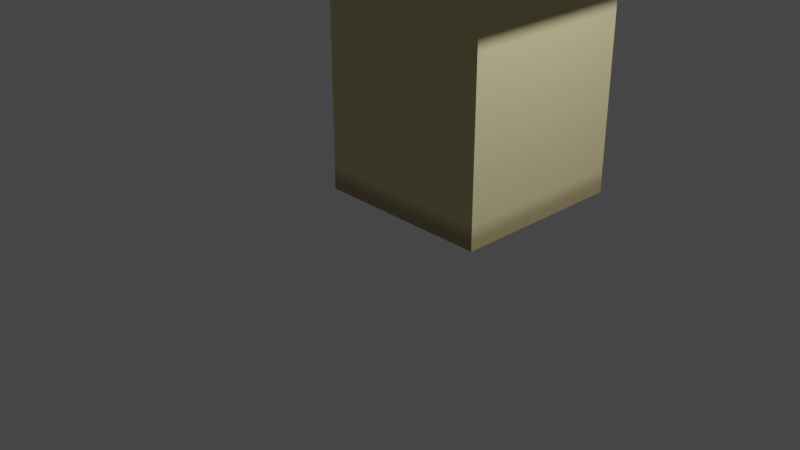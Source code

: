 # Source: Counter_Bend_90.blend  (saved by Blender 3.4.6; exported with 4.5.12 LTS)
import bpy
from mathutils import Matrix  # noqa: F401  (used for matrix-valued properties, if any)

bpy.ops.wm.read_factory_settings(use_empty=True)
scene = bpy.context.scene
scene.name = 'Scene'

# ---- collections
col_collection = bpy.data.collections.new('Collection'); scene.collection.children.link(col_collection)
col_export = bpy.data.collections.new('Export'); scene.collection.children.link(col_export)

# ---- images (referenced by path relative to the original .blend; pixels are not part of the script)
import os
ASSET_DIR = os.environ.get("B2B_ASSET_DIR", "")  # directory of the original .blend (textures are referenced by path, not embedded)
HERE = os.path.dirname(os.path.abspath(__file__))  # packed textures are extracted next to this script under _unpacked/

def load_image(name, relpath, width, height, colorspace="sRGB"):
    """Load a texture the original file referenced (path relative to the .blend, or extracted next to this script)."""
    p = next((c for c in (os.path.join(HERE, relpath), os.path.join(ASSET_DIR, relpath)) if relpath and os.path.exists(c)), "")
    if p:
        img = bpy.data.images.load(p, check_existing=True)
        img.name = name
    else:  # same state as the original file: an image datablock whose file is absent (Cycles renders it pink)
        img = bpy.data.images.new(name, width, height)
        img.source = "FILE"
        img.filepath = "//" + (relpath or name)
    img.colorspace_settings.name = colorspace
    return img
img_counter_sprite = load_image('Counter_Sprite', '_unpacked/Counter_Sprite.a99c1685.png', 64, 64, 'sRGB')

# ---- materials (node trees are filled in below, after node groups)
mat_material = bpy.data.materials.new('Material')
mat_material.alpha_threshold = 0.0
mat_material.use_transparent_shadow = False
mat_material.roughness = 0.5
mat_material.line_color = (0.0, 0.0, 0.0, 1.0)

# ---- material node trees
mat_material.use_nodes = True; mat_material.node_tree.nodes.clear()
_N = mat_material.node_tree.nodes; _L = mat_material.node_tree.links
n0 = _N.new('ShaderNodeOutputMaterial'); n0.name = 'Material Output'; n0.location = (300, 300)
n1 = _N.new('ShaderNodeBsdfPrincipled'); n1.name = 'Principled BSDF'; n1.location = (10, 300)
n1.distribution = 'GGX'
n1.subsurface_method = 'RANDOM_WALK_SKIN'
n1.inputs[3].default_value = 1.45
n1.inputs[27].default_value = (0.0, 0.0, 0.0, 1.0)
n1.inputs[28].default_value = 1.0
n2 = _N.new('ShaderNodeTexImage'); n2.name = 'Image Texture'; n2.location = (-280, 280)
n2.image = img_counter_sprite
_L.new(n1.outputs[0], n0.inputs[0])
_L.new(n2.outputs[0], n1.inputs[0])
n0.is_active_output = True

# ---- world
world_world = bpy.data.worlds.new('World'); scene.world = world_world
world_world.use_nodes = True; world_world.node_tree.nodes.clear()
_N = world_world.node_tree.nodes; _L = world_world.node_tree.links
n0 = _N.new('ShaderNodeOutputWorld'); n0.name = 'World Output'; n0.location = (300, 300)
n1 = _N.new('ShaderNodeBackground'); n1.name = 'Background'; n1.location = (10, 300)
n1.inputs[0].default_value = (0.05088, 0.05088, 0.05088, 1.0)
_L.new(n1.outputs[0], n0.inputs[0])
n0.is_active_output = True
world_world.color = (0.05088, 0.05088, 0.05088)
world_world.use_sun_shadow = False
world_world.sun_shadow_jitter_overblur = 0.0

# ---- cameras
cam_camera = bpy.data.cameras.new('Camera')
cam_camera.clip_end = 100.0
cam_camera.ortho_scale = 7.314

# ---- lights
light_light = bpy.data.lights.new('Light', 'POINT')
light_light.transmission_factor = 0.0
light_light.energy = 1000.0
light_light.shadow_soft_size = 0.1
light_light.shadow_maximum_resolution = 0.006
light_light.use_absolute_resolution = True

# ---- meshes
me_cube = bpy.data.meshes.new('Cube')
me_cube.from_pydata([(1.0, 2.0, 2.0), (1.0, 2.0, -2.0), (0.9964, -0.9647, 1.941), (0.9964, -0.894, 2.0), (0.9964, 0.00598, 1.2), (0.9964, 0.00598, -2.0), (1.0, 2.0, 1.2), (-1.004, -0.9647, 1.259), (-1.004, -0.894, 1.2), (1.9, 2.0, 2.0), (2.0, 2.0, 1.8), (1.971, 2.0, 1.941), (-1.004, -0.994, 1.4), (-1.004, -0.9647, 1.941), (-1.004, -0.994, 1.8), (2.0, 2.0, 1.4), (1.9, 2.0, 1.2), (1.971, 2.0, 1.259), (-1.004, -0.894, 2.0), (-1.004, 2.006, 1.2), (-1.004, 0.00598, 1.2), (-1.004, 2.006, -2.0), (-1.004, 2.006, 2.0), (-1.004, 0.00598, -2.0), (-1.004, 0.00598, 2.0), (1.9, 0.0, 2.0), (1.971, 0.0, 1.941), (2.0, 0.0, 1.8), (2.0, 0.0, 1.4), (1.971, 0.0, 1.259), (1.9, 0.0, 1.2), (1.0, 0.6207, 2.0), (0.9964, -0.994, 1.8), (0.9964, -0.994, 1.4), (0.9964, -0.9647, 1.259), (0.9964, -0.894, 1.2), (0.3758, 0.00598, 2.0)], [], [(24, 18, 3, 36), (19, 22, 0, 6), (21, 19, 6, 1), (4, 35, 8, 20), (6, 0, 9, 11, 10, 15, 17, 16), (4, 6, 16, 30), (24, 36, 22), (23, 5, 4, 20), (12, 33, 32, 14), (18, 13, 2, 3), (0, 31, 25, 9), (17, 29, 30, 16), (15, 28, 29, 17), (11, 26, 27, 10), (9, 25, 26, 11), (13, 14, 32, 2), (15, 10, 27, 28), (12, 7, 34, 33), (1, 6, 4, 5), (20, 8, 7, 12, 14, 13, 18, 24), (7, 8, 35, 34), (0, 22, 31), (21, 23, 20, 19), (19, 20, 24, 22), (35, 4, 30), (35, 30, 29, 34), (34, 29, 28, 33), (33, 28, 27, 32), (26, 2, 32, 27), (25, 3, 2, 26), (36, 3, 25, 31), (22, 36, 31), (23, 21, 1, 5)])
_uv = me_cube.uv_layers.new(name='UVMap')
_uv.uv.foreach_set('vector', [0.9479, 0.6825, 0.9479, 0.5702, 0.6983, 0.5702, 0.7757, 0.6825, 0.6228, 0.1152, 0.6228, 0.2151, 0.8724, 0.2151, 0.8724, 0.1152, 0.6118, 0.001459, 0.6118, 0.321, 0.4121, 0.321, 0.4121, 0.001459, 0.6983, 0.3489, 0.6983, 0.4613, 0.9479, 0.4613, 0.9479, 0.3489, 0.8724, 0.1152, 0.8724, 0.2151, 0.9848, 0.2151, 0.9936, 0.2077, 0.9972, 0.1901, 0.9972, 0.1402, 0.9936, 0.1225, 0.9848, 0.1152, 0.6983, 0.3489, 0.9479, 0.3489, 0.9479, 0.4613, 0.6983, 0.4613, 0.9479, 0.6825, 0.7757, 0.6825, 0.9479, 0.9322, 0.3997, 0.2008, 0.2, 0.2008, 0.2, 0.5203, 0.3997, 0.5203, 0.9479, 0.4908, 0.6983, 0.4908, 0.6983, 0.5407, 0.9479, 0.5407, 0.9479, 0.5702, 0.9479, 0.5587, 0.6983, 0.5587, 0.6983, 0.5702, 0.9479, 0.6825, 0.7757, 0.6825, 0.6983, 0.5702, 0.9479, 0.5702, 0.9479, 0.4727, 0.6983, 0.4727, 0.6983, 0.4613, 0.9479, 0.4613, 0.9479, 0.4908, 0.6983, 0.4908, 0.6983, 0.4727, 0.9479, 0.4727, 0.9479, 0.5587, 0.6983, 0.5587, 0.6983, 0.5407, 0.9479, 0.5407, 0.9479, 0.5702, 0.6983, 0.5702, 0.6983, 0.5587, 0.9479, 0.5587, 0.9479, 0.5587, 0.9479, 0.5407, 0.6983, 0.5407, 0.6983, 0.5587, 0.9479, 0.4908, 0.9479, 0.5407, 0.6983, 0.5407, 0.6983, 0.4908, 0.9479, 0.4908, 0.9479, 0.4727, 0.6983, 0.4727, 0.6983, 0.4908, 0.3997, 0.2008, 0.3997, 0.5203, 0.2, 0.5203, 0.2, 0.2008, 0.8724, 0.1152, 0.9848, 0.1152, 0.9936, 0.1225, 0.9972, 0.1402, 0.9972, 0.1901, 0.9936, 0.2077, 0.9848, 0.2151, 0.8724, 0.2151, 0.9479, 0.4727, 0.9479, 0.4613, 0.6983, 0.4613, 0.6983, 0.4727, 0.9479, 0.6825, 0.9479, 0.9322, 0.7757, 0.6825, 0.6118, 0.001459, 0.4121, 0.001459, 0.4121, 0.321, 0.6118, 0.321, 0.6228, 0.1152, 0.8724, 0.1152, 0.8724, 0.2151, 0.6228, 0.2151, 0.6983, 0.4613, 0.6983, 0.3489, 0.6983, 0.4613, 0.6983, 0.4613, 0.6983, 0.4613, 0.6983, 0.4727, 0.6983, 0.4727, 0.6983, 0.4727, 0.6983, 0.4727, 0.6983, 0.4908, 0.6983, 0.4908, 0.6983, 0.4908, 0.6983, 0.4908, 0.6983, 0.5407, 0.6983, 0.5407, 0.6983, 0.5587, 0.6983, 0.5587, 0.6983, 0.5407, 0.6983, 0.5407, 0.6983, 0.5702, 0.6983, 0.5702, 0.6983, 0.5587, 0.6983, 0.5587, 0.7757, 0.6825, 0.6983, 0.5702, 0.6983, 0.5702, 0.7757, 0.6825, 0.9479, 0.9322, 0.7757, 0.6825, 0.7757, 0.6825, 0.4121, 0.001459, 0.6118, 0.001459, 0.4121, 0.001459, 0.2, 0.2008])
me_cube.materials.append(mat_material)
me_cube.use_mirror_vertex_groups = False
me_cube.update()

# ---- objects
ob_cube = bpy.data.objects.new('Cube', me_cube)
ob_light = bpy.data.objects.new('Light', light_light)
ob_camera = bpy.data.objects.new('Camera', cam_camera)

# ---- transforms, parenting, visibility, modifiers, constraints
ob_cube.location = (0.0, 0.0, 2.0)
ob_cube.lock_rotations_4d = False
ob_cube.empty_display_type = 'ARROWS'
ob_cube.lineart.crease_threshold = 0.0
ob_light.location = (4.076, 1.005, 5.904)
ob_light.rotation_euler = (0.6503, 0.05522, 1.866)
ob_light.lock_rotations_4d = False
ob_light.empty_display_type = 'ARROWS'
ob_light.color = (0.0, 0.0, 0.0, 0.0)
ob_light.lineart.crease_threshold = 0.0
ob_camera.location = (7.359, -6.926, 4.958)
ob_camera.rotation_euler = (1.109, 0.0, 0.8149)
ob_camera.lock_rotations_4d = False
ob_camera.empty_display_type = 'ARROWS'
ob_camera.color = (0.0, 0.0, 0.0, 0.0)
ob_camera.display_type = 'WIRE'
ob_camera.lineart.crease_threshold = 0.0

# ---- collection membership
col_collection.objects.link(ob_cube)
col_collection.objects.link(ob_light)
col_collection.objects.link(ob_camera)

# ---- scene / render settings (as saved in the file)
scene.camera = ob_camera
scene.frame_start = 1; scene.frame_end = 250; scene.frame_set(1)
scene.render.engine = 'BLENDER_EEVEE_NEXT'
scene.cycles.sampling_pattern = 'TABULATED_SOBOL'
scene.cycles.use_light_tree = False
scene.view_settings.view_transform = 'Filmic'
bpy.context.view_layer.update()
